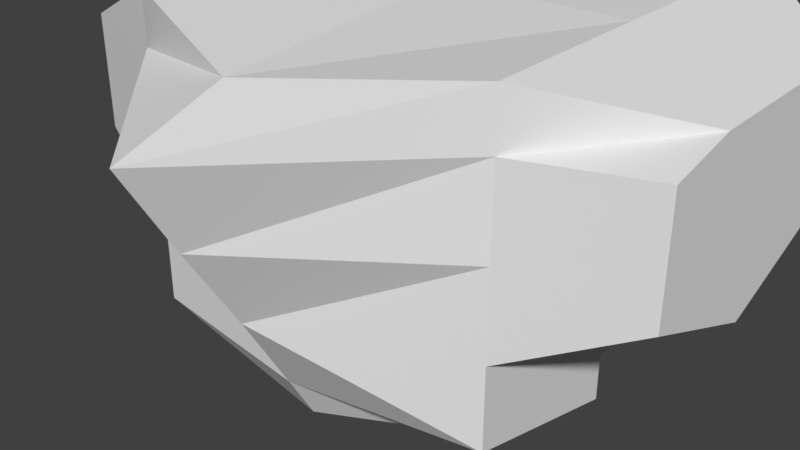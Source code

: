 # Source: fragilefox_body.blend  (saved by Blender 2.79.0; exported with 4.5.12 LTS)
import bpy
from mathutils import Matrix  # noqa: F401  (used for matrix-valued properties, if any)

bpy.ops.wm.read_factory_settings(use_empty=True)
scene = bpy.context.scene
scene.name = 'Scene'

# ---- collections
col_collection_1 = bpy.data.collections.new('Collection 1'); scene.collection.children.link(col_collection_1)

# ---- materials (node trees are filled in below, after node groups)
mat_material_001 = bpy.data.materials.new('Material.001')
mat_material_001.alpha_threshold = 0.0
mat_material_001.use_transparent_shadow = False
mat_material_001.diffuse_color = (0.07917, 0.3549, 0.8, 1.0)
mat_material_001.roughness = 0.5
mat_material_003 = bpy.data.materials.new('Material.003')
mat_material_003.alpha_threshold = 0.0
mat_material_003.use_transparent_shadow = False
mat_material_003.roughness = 0.5
mat_material_002 = bpy.data.materials.new('Material.002')
mat_material_002.alpha_threshold = 0.0
mat_material_002.use_transparent_shadow = False
mat_material_002.roughness = 0.5
mat_material_002.line_color = (0.0, 0.0, 0.0, 1.0)

# ---- node groups
ng_auto_smooth = bpy.data.node_groups.new('Auto Smooth', 'GeometryNodeTree')
_s = ng_auto_smooth.interface.new_socket(name='Geometry', in_out='OUTPUT', socket_type='NodeSocketGeometry')
_s = ng_auto_smooth.interface.new_socket(name='Geometry', in_out='INPUT', socket_type='NodeSocketGeometry')
_s = ng_auto_smooth.interface.new_socket(name='Angle', in_out='INPUT', socket_type='NodeSocketFloat')
_s.subtype = 'ANGLE'
_s.min_value = 0.0
_s.max_value = 3.142
ng_auto_smooth.is_modifier = True
_N = ng_auto_smooth.nodes; _L = ng_auto_smooth.links
n0 = _N.new('NodeGroupOutput'); n0.name = 'Group Output'; n0.location = (480, -100)
n1 = _N.new('NodeGroupInput'); n1.name = 'Group Input'; n1.location = (-420, -300)
n2 = _N.new('NodeGroupInput'); n2.name = 'Group Input.001'; n2.location = (-60, -100)
n3 = _N.new('GeometryNodeSetShadeSmooth'); n3.name = 'Set Shade Smooth'; n3.location = (120, -100)
n3.domain = 'EDGE'
n4 = _N.new('GeometryNodeSetShadeSmooth'); n4.name = 'Set Shade Smooth.001'; n4.location = (300, -100)
n5 = _N.new('GeometryNodeInputMeshEdgeAngle'); n5.name = 'Edge Angle'; n5.location = (-420, -220)
n6 = _N.new('GeometryNodeInputEdgeSmooth'); n6.name = 'Is Edge Smooth'; n6.location = (-60, -160)
n7 = _N.new('GeometryNodeInputShadeSmooth'); n7.name = 'Is Face Smooth'; n7.location = (-240, -340)
n8 = _N.new('FunctionNodeBooleanMath'); n8.name = 'Boolean Math'; n8.location = (-60, -220)
n9 = _N.new('FunctionNodeCompare'); n9.name = 'Compare'; n9.location = (-240, -180)
n9.operation = 'LESS_EQUAL'
_L.new(n5.outputs[0], n9.inputs[0])
_L.new(n4.outputs[0], n0.inputs[0])
_L.new(n1.outputs[1], n9.inputs[1])
_L.new(n9.outputs[0], n8.inputs[0])
_L.new(n7.outputs[0], n8.inputs[1])
_L.new(n2.outputs[0], n3.inputs[0])
_L.new(n6.outputs[0], n3.inputs[1])
_L.new(n3.outputs[0], n4.inputs[0])
_L.new(n8.outputs[0], n3.inputs[2])
n0.is_active_output = True

# ---- material node trees

# ---- world
world_world = bpy.data.worlds.new('World'); scene.world = world_world
world_world.color = (0.05088, 0.05088, 0.05088)
world_world.use_sun_shadow = False
world_world.sun_shadow_jitter_overblur = 0.0
world_world.cycles.sampling_method = 'MANUAL'

# ---- meshes
me_cube = bpy.data.meshes.new('Cube')
me_cube.from_pydata([(-1.0, -1.0, -1.0), (-1.0, -1.0, 1.0), (-1.0, 1.0, -1.0), (-1.0, 1.0, 1.0), (1.0, -1.0, -1.0), (1.0, -1.0, 1.0), (1.0, 1.0, -1.0), (1.0, 1.0, 1.0), (-1.0, -1.0, 1.182), (-1.0, 1.0, 1.182), (1.0, 1.0, 1.182), (1.0, -1.0, 1.182), (-1.0, 1.0, -1.187), (-1.0, -1.0, -1.187), (1.0, 1.0, -1.187), (1.0, -1.0, -1.187), (1.0, 2.388, -1.024), (-1.0, 2.388, -1.024), (-1.0, 2.388, 1.024), (1.0, 2.388, 1.024), (-1.0, 2.388, 1.21), (1.0, 2.388, 1.21), (1.0, 2.388, -1.215), (-1.0, 2.388, -1.215)], [], [(0, 1, 3, 2), (2, 3, 7, 6), (6, 7, 5, 4), (4, 5, 1, 0), (2, 6, 16, 17), (3, 1, 8, 9), (10, 9, 8, 11), (1, 5, 11, 8), (3, 9, 20, 18), (5, 7, 10, 11), (12, 14, 15, 13), (0, 2, 12, 13), (6, 4, 15, 14), (4, 0, 13, 15), (17, 16, 22, 23), (19, 18, 20, 21), (6, 14, 22, 16), (9, 10, 21, 20), (7, 3, 18, 19), (12, 2, 17, 23), (14, 12, 23, 22), (10, 7, 19, 21)])
me_cube.use_remesh_preserve_volume = False
me_cube.use_remesh_preserve_attributes = False
me_cube.use_mirror_vertex_groups = False
me_cube.update()
me_cube_006 = bpy.data.meshes.new('Cube.006')
me_cube_006.from_pydata([(-1.0, -1.383, -1.0), (-2.445, -1.836, 2.615), (-1.0, 0.6167, -1.0), (-2.445, 1.069, 2.615), (1.0, -1.383, -1.0), (2.46, -1.836, 2.615), (1.0, 0.6167, -1.0), (2.46, 1.069, 2.615), (-1.0, -0.3833, -1.0), (-2.445, -1.836, 0.3211), (-2.445, -0.3833, 2.615), (-2.445, 1.069, 0.3211), (0.0, 0.6167, -1.0), (2.623e-09, 1.069, 2.336), (2.46, 1.069, 0.3211), (1.0, -0.3833, -1.0), (2.46, -0.3833, 2.615), (2.46, -1.836, 0.3211), (0.0, -1.383, -1.0), (-8.66e-08, -2.071, 2.336), (2.623e-09, -0.3833, 2.336), (0.0, -0.3833, -1.0), (2.623e-09, -1.48, 0.3211), (2.46, -0.3833, 0.3211), (2.623e-09, 1.069, 0.3211), (-2.445, -0.3833, 0.3211), (-1.0, -0.8833, -1.0), (-2.445, -1.836, 1.328), (-2.445, 0.343, 2.615), (-1.574, 1.069, -0.5), (-0.5, 0.6167, -1.0), (1.576, 1.069, 2.615), (1.574, 1.069, -0.5), (1.0, 0.1167, -1.0), (2.46, -1.11, 2.615), (1.574, -1.595, -0.5), (0.5, -1.383, -1.0), (-1.576, -1.836, 2.615), (-1.0, 0.1167, -1.0), (-1.574, -1.595, -0.5), (-2.445, -1.11, 2.615), (-2.445, 1.356, 1.328), (0.5, 0.6167, -1.0), (-1.576, 1.069, 2.615), (2.46, 1.425, 1.328), (1.0, -0.8833, -1.0), (2.46, 0.343, 2.615), (2.46, -1.836, 1.328), (-0.5, -1.383, -1.0), (1.576, -1.836, 2.615), (2.623e-09, -1.11, 2.336), (2.623e-09, 0.343, 2.336), (1.576, -0.3833, 2.615), (-1.576, -0.3833, 2.615), (0.0, -0.8833, -1.0), (0.0, 0.1167, -1.0), (-0.5, -0.3833, -1.0), (0.5, -0.3833, -1.0), (-1.576, -1.836, 0.3211), (1.576, -1.836, 0.3211), (0.0, -1.595, -0.5), (-8.66e-08, -2.071, 1.328), (2.46, -1.11, 0.3211), (2.46, 0.343, 0.3211), (1.574, -0.3833, -0.5), (1.576, 1.069, 0.3211), (-1.576, 1.069, 0.3211), (0.0, 1.069, -0.5), (-2.445, 0.343, 0.3211), (-2.445, -1.11, 0.3211), (-1.574, -0.3833, -0.5), (3.066, 0.343, 2.615), (3.066, -1.39, 2.615), (-1.574, -1.11, -0.5), (-1.574, 0.343, -0.5), (-0.787, 1.069, -0.5), (0.787, 1.069, -0.5), (1.574, 0.343, -0.5), (1.574, -1.11, -0.5), (1.576, -1.836, 1.328), (0.787, -1.595, -0.5), (-0.787, -1.595, -0.5), (0.5, 0.1167, -1.0), (-0.5, 0.1167, -1.0), (-0.5, -0.8833, -1.0), (-1.576, 0.343, 2.615), (1.576, 0.343, 2.615), (1.576, -1.11, 2.615), (-1.576, -1.11, 2.615), (0.5, -0.8833, -1.0), (-1.576, -1.836, 1.328), (3.066, -1.11, 2.615), (2.364, 1.069, 2.615), (-2.445, 1.284, 0.8247), (-0.7879, 1.069, 2.336), (2.46, 1.354, 0.8247), (2.364, 1.148, 0.3211), (-0.7879, 1.069, 0.3211), (0.7879, 1.069, 2.336), (-2.445, 1.248, 1.832), (-2.364, 1.162, 2.615), (2.46, 1.37, 1.832), (0.7879, 1.069, 0.3211), (-2.364, 1.069, 0.3211), (-2.364, 1.463, 1.328), (2.364, 1.452, 1.328), (2.364, 1.389, 0.8247), (-2.364, 1.353, 1.832), (-2.364, 1.341, 0.8247), (2.364, 1.408, 1.832), (-0.7879, 1.84, 2.336), (2.623e-09, 1.976, 2.336), (-0.7879, 1.84, 0.3211), (2.623e-09, 1.976, 0.3211), (2.623e-09, 2.293, 0.8247), (0.7879, 1.84, 2.336), (1.576, 1.783, 2.336), (-2.364, 1.242, 2.336), (-1.576, 1.783, 2.336), (0.7879, 1.84, 0.3211), (1.576, 1.783, 0.3211), (-2.364, 1.242, 0.3211), (-1.576, 1.783, 0.3211), (2.623e-09, 2.293, 1.832), (2.623e-09, 2.293, 1.328), (-0.7879, 2.293, 1.328), (-2.364, 1.53, 1.328), (-1.576, 1.763, 1.328), (-1.576, 1.84, 0.8247), (-1.576, 1.84, 1.832), (0.7879, 2.293, 1.328), (1.576, 1.955, 1.328), (1.576, 1.84, 0.8247), (1.576, 1.84, 1.832), (2.364, 1.242, 2.336), (2.364, 1.242, 0.3211), (2.364, 1.53, 1.328), (0.7879, 2.229, 1.832), (0.7879, 2.229, 0.8247), (2.364, 1.473, 0.8247), (-2.364, 1.473, 1.832), (-2.364, 1.473, 0.8247), (-0.7879, 2.229, 0.8247), (-0.7879, 2.229, 1.832), (2.364, 1.473, 1.832), (-0.25, -1.383, -1.0), (-0.7879, -0.3833, 2.336), (-0.25, 0.6167, -1.0), (-0.7879, -2.071, 2.336), (-0.25, -0.3833, -1.0), (-0.7879, -1.48, 0.3211), (-0.3935, 1.069, -0.5), (-0.3935, -1.595, -0.5), (-0.25, 0.1167, -1.0), (-0.25, -0.8833, -1.0), (-0.7879, 0.343, 2.336), (-0.7879, -1.11, 2.336), (-0.7879, -2.071, 1.328), (0.25, 0.6167, -1.0), (0.7879, -2.071, 2.336), (0.25, -0.3833, -1.0), (0.7879, -1.48, 0.3211), (0.25, -1.383, -1.0), (0.7879, -0.3833, 2.336), (0.3935, 1.069, -0.5), (0.7879, -2.071, 1.328), (0.3935, -1.595, -0.5), (0.25, 0.1167, -1.0), (0.7879, 0.343, 2.336), (0.7879, -1.11, 2.336), (0.25, -0.8833, -1.0), (2.46, -1.836, 0.4485), (2.623e-09, -1.48, 0.4485), (2.46, -0.3833, 0.4485), (-2.445, -0.3833, 0.4485), (-2.445, -1.836, 0.4485), (-2.445, -1.11, 0.4485), (2.46, 0.343, 0.4485), (1.576, -1.836, 0.4485), (-1.576, -1.836, 0.4485), (2.46, -1.11, 0.4485), (-2.445, 0.343, 0.4485), (-0.7879, -1.48, 0.4485), (0.7879, -1.48, 0.4485), (-2.445, 1.069, 0.4609), (-2.364, 1.233, 0.5024), (2.46, 1.179, 0.4505), (-2.01, -1.715, -0.08945), (2.46, -1.473, 0.3211), (2.46, -0.02016, 0.3211), (-2.445, 0.7061, 0.3211), (-2.445, -0.7464, 0.3211), (-2.01, 1.069, -0.08945), (2.017, 1.069, -0.08945), (2.017, -1.715, -0.08945), (2.46, -0.7464, 0.3211), (2.46, 0.7061, 0.3211), (2.017, -0.3833, -0.08945), (-2.445, -0.02016, 0.3211), (-2.445, -1.473, 0.3211), (-2.01, -0.3833, -0.08945), (-1.574, -0.7464, -0.5), (-1.574, -1.352, -0.5), (-2.01, -1.11, -0.08945), (-1.574, 0.7061, -0.5), (-1.574, -0.02016, -0.5), (-2.01, 0.343, -0.08945), (1.574, -0.02016, -0.5), (1.574, 0.7061, -0.5), (2.017, 0.343, -0.08945), (1.574, -1.352, -0.5), (1.574, -0.7464, -0.5), (2.017, -1.11, -0.08945), (2.017, -0.7464, -0.08945), (2.017, 0.7061, -0.08945), (-2.01, -0.02016, -0.08945), (-2.01, -1.412, -0.08945), (-2.01, -0.7464, -0.08945), (-2.01, 0.7061, -0.08945), (2.017, -0.02016, -0.08945), (2.017, -1.412, -0.08945), (-2.781, -1.715, -0.08945), (-2.818, -1.836, 0.3211), (2.816, -1.473, 0.3211), (2.816, -1.836, 0.3211), (2.816, -0.02016, 0.3211), (2.816, -0.3833, 0.3211), (2.774, -1.715, -0.08945), (2.647, -1.595, -0.5), (2.816, -0.7464, 0.3211), (2.816, -1.11, 0.3211), (2.816, 0.7061, 0.3211), (2.816, 0.343, 0.3211), (2.774, -0.3833, -0.08945), (2.647, -0.3833, -0.5), (-2.781, -0.3833, -0.08945), (-2.652, -0.3833, -0.5), (-2.781, -1.11, -0.08945), (-2.652, -1.11, -0.5), (-2.781, 0.343, -0.08945), (-2.652, 0.343, -0.5), (2.647, -0.02016, -0.5), (2.647, 0.7061, -0.5), (2.647, 0.343, -0.5), (2.774, 0.343, -0.08945), (2.647, -1.352, -0.5), (2.647, -0.7464, -0.5), (2.647, -1.11, -0.5), (2.774, -1.11, -0.08945), (-2.652, -1.595, -0.5), (-2.818, 0.343, 0.3211), (-2.818, 0.7061, 0.3211), (-2.818, -1.11, 0.3211), (-2.818, -0.7464, 0.3211), (-2.818, -0.3833, 0.3211), (-2.818, -0.02016, 0.3211), (-2.818, -1.473, 0.3211), (-2.652, -0.7464, -0.5), (-2.652, -1.352, -0.5), (-2.652, 0.7061, -0.5), (-2.652, -0.02016, -0.5), (2.774, -0.7464, -0.08945), (2.774, 0.7061, -0.08945), (-2.781, -0.02016, -0.08945), (-2.781, -1.412, -0.08945), (-2.781, -0.7464, -0.08945), (-2.781, 0.7061, -0.08945), (2.774, -0.02016, -0.08945), (2.774, -1.412, -0.08945), (-3.209, -1.836, 1.328), (-3.209, -1.39, 2.615), (-3.209, 0.343, 2.615), (-3.209, 0.6627, 2.615), (-3.209, -1.11, 2.615), (-3.209, -0.3833, 2.615), (-3.209, -1.423, 0.4485), (-3.209, 1.069, 1.832), (-3.209, 1.069, 1.328), (-3.209, -0.3833, 1.328), (-3.209, -1.11, 1.328), (-3.209, 0.343, 1.328), (-3.209, 1.069, 0.8247), (-3.209, -0.3833, 0.4485), (-3.209, -1.11, 0.4485), (-3.209, 0.343, 0.4485), (-3.209, 0.6599, 0.4609), (3.066, -0.3833, 2.615), (3.066, 1.069, 1.832), (3.066, 1.069, 1.328), (3.066, 0.6627, 2.615), (3.066, -1.836, 1.328), (3.066, -0.3833, 1.328), (3.066, 0.343, 1.328), (3.066, -1.11, 1.328), (3.066, 1.069, 0.8247), (3.066, -1.423, 0.4485), (3.066, -0.3833, 0.4485), (3.066, 0.343, 0.4485), (3.066, -1.11, 0.4485), (3.066, 0.6599, 0.4505)], [], [(99, 41, 277, 276), (109, 92, 7, 101), (173, 177, 297, 296), (90, 37, 1, 27), (89, 45, 4, 36), (88, 40, 1, 37), (169, 50, 19, 159), (168, 51, 20, 163), (85, 28, 10, 53), (154, 54, 18, 145), (153, 55, 21, 149), (82, 33, 15, 57), (81, 58, 9, 187, 39), (166, 161, 22, 60), (165, 159, 19, 61), (205, 70, 236, 260), (188, 17, 224, 223), (186, 95, 294, 299), (76, 65, 96, 14, 193, 32), (75, 66, 97, 24, 67, 151), (218, 190, 11, 192), (217, 191, 25, 200), (28, 3, 272, 271), (1, 40, 273, 270), (184, 181, 284, 285), (27, 1, 270, 269), (26, 73, 201, 70, 8), (0, 39, 202, 73, 26), (216, 199, 69, 203), (38, 74, 204, 29, 2), (8, 70, 205, 74, 38), (215, 198, 68, 206), (147, 151, 67, 12), (2, 29, 75, 30), (29, 192, 11, 103, 66, 75), (42, 76, 32, 6), (158, 164, 76, 42), (67, 24, 102, 65, 76, 164), (5, 47, 290, 72), (14, 186, 177, 63, 196), (95, 44, 288, 294), (33, 77, 207, 64, 15), (6, 32, 208, 77, 33), (69, 191, 253, 252), (45, 78, 210, 35, 4), (15, 64, 211, 78, 45), (217, 201, 257, 265), (183, 165, 61, 172), (171, 47, 79, 178), (47, 5, 49, 79), (162, 166, 60, 18), (4, 35, 80, 36), (35, 194, 17, 59, 80), (48, 81, 39, 0), (145, 152, 81, 48), (152, 150, 58, 81), (167, 82, 57, 160), (158, 42, 82, 167), (42, 6, 33, 82), (38, 83, 56, 8), (2, 30, 83, 38), (147, 12, 55, 153), (26, 84, 48, 0), (8, 56, 84, 26), (149, 21, 54, 154), (155, 85, 53, 146), (13, 94, 43, 85, 155, 51), (43, 100, 3, 28, 85), (46, 86, 52, 16), (7, 92, 31, 86, 46), (31, 98, 13, 51, 168, 86), (34, 87, 49, 5), (16, 52, 87, 34), (163, 20, 50, 169), (156, 88, 37, 148), (146, 53, 88, 156), (53, 10, 40, 88), (170, 89, 36, 162), (160, 57, 89, 170), (57, 15, 45, 89), (179, 90, 27, 175), (182, 157, 90, 179), (157, 148, 37, 90), (34, 5, 72, 91), (7, 46, 71, 289), (101, 7, 289, 287), (106, 105, 44, 95), (94, 13, 111, 110), (106, 96, 135, 139), (68, 181, 184, 11, 190), (40, 10, 274, 273), (41, 93, 281, 277), (43, 94, 110, 118), (98, 31, 116, 115), (92, 109, 144, 134), (66, 103, 121, 122), (109, 105, 136, 144), (31, 92, 134, 116), (96, 106, 95, 186, 14), (107, 100, 117, 140), (13, 98, 115, 111), (65, 102, 119, 120), (41, 99, 107, 104), (99, 3, 100, 107), (104, 107, 140, 126), (11, 184, 185, 103), (93, 41, 104, 108), (100, 43, 118, 117), (97, 66, 122, 112), (24, 97, 112, 113), (96, 65, 120, 135), (108, 104, 126, 141), (102, 24, 113, 119), (105, 109, 101, 44), (105, 106, 139, 136), (103, 185, 108, 141, 121), (143, 110, 111, 123), (142, 125, 124, 114), (141, 126, 127, 128), (140, 117, 118, 129), (138, 130, 131, 132), (137, 115, 116, 133), (130, 137, 133, 131), (124, 123, 137, 130), (123, 111, 115, 137), (119, 138, 132, 120), (113, 114, 138, 119), (114, 124, 130, 138), (120, 132, 139, 135), (132, 131, 136, 139), (126, 140, 129, 127), (121, 141, 128, 122), (112, 142, 114, 113), (122, 128, 142, 112), (128, 127, 125, 142), (125, 143, 123, 124), (127, 129, 143, 125), (129, 118, 110, 143), (131, 133, 144, 136), (133, 116, 134, 144), (61, 19, 148, 157), (172, 61, 157, 182), (20, 146, 156, 50), (50, 156, 148, 19), (51, 155, 146, 20), (56, 149, 154, 84), (30, 147, 153, 83), (60, 22, 150, 152), (18, 60, 152, 145), (30, 75, 151, 147), (83, 153, 149, 56), (84, 154, 145, 48), (21, 160, 170, 54), (54, 170, 162, 18), (52, 163, 169, 87), (12, 158, 167, 55), (55, 167, 160, 21), (36, 80, 166, 162), (178, 79, 165, 183), (12, 67, 164, 158), (79, 49, 159, 165), (80, 59, 161, 166), (86, 168, 163, 52), (87, 169, 159, 49), (59, 178, 183, 161), (22, 172, 182, 150), (25, 174, 181, 68, 198), (23, 173, 180, 62, 195), (62, 180, 171, 17, 188), (150, 182, 179, 58), (58, 179, 175, 9), (17, 171, 178, 59), (161, 183, 172, 22), (63, 177, 173, 23, 189), (9, 175, 176, 69, 199), (69, 176, 174, 25, 191), (204, 74, 240, 259), (185, 184, 93, 108), (93, 184, 285, 281), (44, 101, 287, 288), (64, 197, 213, 211), (197, 23, 195, 213), (220, 188, 223, 268), (32, 193, 214, 208), (193, 14, 196, 214), (205, 215, 206, 74), (68, 190, 251, 250), (203, 69, 252, 237), (202, 216, 203, 73), (210, 220, 268, 245), (213, 195, 229, 261), (201, 217, 200, 70), (73, 203, 237, 238), (202, 39, 249, 258), (204, 218, 192, 29), (211, 213, 261, 246), (199, 216, 264, 256), (201, 73, 238, 257), (77, 209, 219, 207), (209, 63, 189, 219), (39, 187, 221, 249), (78, 212, 220, 210), (212, 62, 188, 220), (268, 223, 224, 227), (267, 225, 226, 233), (262, 231, 232, 244), (261, 229, 230, 248), (246, 261, 248, 247), (242, 262, 244, 243), (236, 235, 263, 260), (235, 254, 255, 263), (249, 221, 264, 258), (221, 222, 256, 264), (238, 237, 265, 257), (237, 252, 253, 265), (240, 239, 266, 259), (239, 250, 251, 266), (241, 267, 233, 234), (245, 268, 227, 228), (191, 217, 265, 253), (189, 23, 226, 225), (208, 214, 262, 242), (206, 68, 250, 239), (64, 207, 241, 234), (74, 206, 239, 240), (214, 196, 231, 262), (70, 200, 235, 236), (77, 208, 242, 243), (17, 194, 227, 224), (218, 204, 259, 266), (187, 9, 222, 221), (63, 209, 244, 232), (209, 77, 243, 244), (190, 218, 266, 251), (215, 205, 260, 263), (35, 210, 245, 228), (23, 197, 233, 226), (198, 215, 263, 255), (78, 211, 246, 247), (194, 35, 228, 227), (195, 62, 230, 229), (25, 198, 255, 254), (62, 212, 248, 230), (207, 219, 267, 241), (196, 63, 232, 231), (9, 199, 256, 222), (212, 78, 247, 248), (219, 189, 225, 267), (197, 64, 234, 233), (200, 25, 254, 235), (216, 202, 258, 264), (280, 271, 272, 276, 277), (279, 273, 274, 278), (283, 279, 278, 282), (275, 269, 279, 283), (269, 270, 273, 279), (282, 278, 280, 284), (278, 274, 271, 280), (285, 284, 280, 277, 281), (181, 174, 282, 284), (175, 27, 269, 275), (176, 175, 275, 283), (10, 28, 271, 274), (174, 176, 283, 282), (3, 99, 276, 272), (293, 91, 72, 290), (292, 71, 286, 291), (297, 292, 291, 296), (288, 287, 289, 71, 292), (298, 293, 290, 295), (296, 291, 293, 298), (291, 286, 91, 293), (297, 299, 294, 288, 292), (47, 171, 295, 290), (16, 34, 91, 286), (177, 186, 299, 297), (180, 173, 296, 298), (171, 180, 298, 295), (46, 16, 286, 71)])
me_cube_006.polygons.foreach_set('use_smooth', [True] * 279)
me_cube_006.polygons.foreach_set('material_index', [0, 0, 0, 0, 0, 0, 0, 0, 0, 0, 0, 0, 0, 0, 0, 1, 0, 0, 0, 0, 0, 0, 0, 0, 0, 0, 0, 0, 0, 0, 0, 0, 0, 0, 0, 0, 0, 0, 0, 0, 0, 0, 0, 0, 0, 0, 1, 0, 0, 0, 0, 0, 0, 0, 0, 0, 0, 0, 0, 0, 0, 0, 0, 0, 0, 0, 0, 0, 0, 0, 0, 0, 0, 0, 0, 0, 0, 0, 0, 0, 0, 0, 0, 0, 0, 0, 0, 1, 0, 0, 0, 0, 1, 1, 0, 0, 0, 1, 0, 0, 1, 0, 0, 0, 0, 0, 0, 1, 0, 0, 0, 0, 0, 0, 0, 0, 1, 1, 1, 1, 1, 1, 1, 1, 1, 1, 1, 1, 1, 1, 1, 1, 1, 1, 1, 1, 1, 1, 1, 1, 0, 0, 0, 0, 0, 0, 0, 0, 0, 0, 0, 0, 0, 0, 0, 0, 0, 0, 0, 0, 0, 0, 0, 0, 0, 0, 0, 0, 0, 0, 0, 0, 0, 0, 0, 0, 1, 0, 0, 0, 0, 0, 1, 0, 0, 0, 0, 1, 0, 1, 1, 0, 1, 1, 0, 1, 1, 1, 0, 0, 1, 0, 0, 1, 1, 1, 1, 1, 1, 1, 1, 1, 1, 1, 1, 1, 1, 1, 1, 1, 0, 1, 1, 0, 1, 1, 1, 0, 1, 1, 1, 1, 1, 1, 1, 0, 1, 1, 0, 1, 0, 0, 1, 1, 0, 0, 1, 1, 1, 1, 1, 0, 0, 0, 0, 0, 0, 0, 0, 0, 0, 0, 0, 0, 0, 0, 0, 0, 0, 0, 0, 0, 0, 0, 0, 0, 0, 0, 0])
_uv = me_cube_006.uv_layers.new(name='UVMap')
_uv.uv.foreach_set('vector', [0.7963, 0.6491, 0.7963, 0.691, 0.8598, 0.691, 0.8598, 0.6491, 0.9881, 0.06597, 0.9881, 0.0008214, 0.9801, 0.0008214, 0.9801, 0.06597, 0.5483, 0.7826, 0.5483, 0.843, 0.5987, 0.843, 0.5987, 0.7826, 0.6588, 0.691, 0.6588, 0.5839, 0.7311, 0.5839, 0.7311, 0.691, 0.1633, 0.419, 0.1633, 0.4606, 0.2049, 0.4606, 0.2049, 0.419, 0.7127, 0.3823, 0.7127, 0.3099, 0.7732, 0.3099, 0.7732, 0.3823, 0.1478, 0.7583, 0.2133, 0.7583, 0.2133, 0.7891, 0.1478, 0.7891, 0.5238, 0.0008214, 0.5894, 0.0008214, 0.5894, 0.06126, 0.5238, 0.06126, 0.06126, 0.5981, 0.06126, 0.5258, 0.1217, 0.5258, 0.1217, 0.5981, 0.1633, 0.3566, 0.1633, 0.3774, 0.2049, 0.3774, 0.2049, 0.3566, 0.08009, 0.3566, 0.08009, 0.3774, 0.1217, 0.3774, 0.1217, 0.3566, 0.08009, 0.419, 0.08009, 0.4606, 0.1217, 0.4606, 0.1217, 0.419, 0.1091, 0.2017, 0.2035, 0.1928, 0.2582, 0.2401, 0.2085, 0.2423, 0.1587, 0.2445, 0.03472, 0.1375, 0.05451, 0.06429, 0.1042, 0.1071, 0.05951, 0.1589, 0.0008214, 0.7068, 0.0008214, 0.623, 0.0664, 0.623, 0.0664, 0.7068, 0.2391, 0.9255, 0.2391, 0.9557, 0.3288, 0.9557, 0.3288, 0.9255, 0.4004, 0.9534, 0.4004, 0.9836, 0.3707, 0.9836, 0.3707, 0.9534, 0.5086, 0.2115, 0.5086, 0.1803, 0.4582, 0.1803, 0.4582, 0.2115, 0.4703, 0.443, 0.402, 0.5087, 0.402, 0.5743, 0.402, 0.5823, 0.4362, 0.5454, 0.4703, 0.5085, 0.4703, 0.312, 0.402, 0.2464, 0.402, 0.312, 0.402, 0.3775, 0.4703, 0.3775, 0.4703, 0.3448, 0.4382, 0.9836, 0.4745, 0.9836, 0.4745, 0.9534, 0.4382, 0.9534, 0.184, 0.9876, 0.2202, 0.9876, 0.2202, 0.9573, 0.184, 0.9573, 0.06126, 0.5258, 0.0008214, 0.5258, 0.03465, 0.4623, 0.06126, 0.4623, 0.7732, 0.3099, 0.7127, 0.3099, 0.7127, 0.2464, 0.7361, 0.2464, 0.0008214, 0.9223, 0.0008214, 0.9828, 0.06437, 0.9828, 0.06437, 0.9564, 0.7311, 0.691, 0.7311, 0.5839, 0.7947, 0.5839, 0.7947, 0.691, 0.1633, 0.2942, 0.1821, 0.2464, 0.1519, 0.2464, 0.1217, 0.2464, 0.1217, 0.2942, 0.9671, 0.9362, 0.9671, 0.8853, 0.9481, 0.8923, 0.9292, 0.8993, 0.928, 0.9506, 0.3322, 0.9825, 0.3685, 0.9876, 0.3685, 0.9573, 0.3322, 0.9573, 0.08009, 0.2942, 0.06126, 0.2464, 0.03104, 0.2464, 0.0008214, 0.2464, 0.03848, 0.2942, 0.1217, 0.2942, 0.1217, 0.2464, 0.09148, 0.2464, 0.06126, 0.2464, 0.08009, 0.2942, 0.2581, 0.9876, 0.2944, 0.9876, 0.2944, 0.9573, 0.2581, 0.9573, 0.5119, 0.3567, 0.4703, 0.3448, 0.4703, 0.3775, 0.5119, 0.3775, 0.5119, 0.2943, 0.4703, 0.2465, 0.4703, 0.312, 0.5119, 0.3359, 0.3957, 0.7396, 0.3957, 0.6898, 0.3957, 0.64, 0.3911, 0.6449, 0.3461, 0.6926, 0.3508, 0.7873, 0.5119, 0.4191, 0.4703, 0.443, 0.4703, 0.5085, 0.5119, 0.4608, 0.5119, 0.3983, 0.4703, 0.4103, 0.4703, 0.443, 0.5119, 0.4191, 0.4703, 0.3775, 0.402, 0.3775, 0.402, 0.4431, 0.402, 0.5087, 0.4703, 0.443, 0.4703, 0.4103, 0.2066, 0.58, 0.3136, 0.58, 0.3136, 0.6304, 0.2066, 0.6304, 0.3885, 0.45, 0.3993, 0.4408, 0.3993, 0.5104, 0.3887, 0.5104, 0.3886, 0.4802, 0.5086, 0.1803, 0.5086, 0.1384, 0.4582, 0.1384, 0.4582, 0.1803, 0.5136, 0.3888, 0.5614, 0.4076, 0.5614, 0.3774, 0.5614, 0.3472, 0.5136, 0.3472, 0.5136, 0.4304, 0.5614, 0.4681, 0.5614, 0.4379, 0.5614, 0.4076, 0.5136, 0.3888, 0.7748, 0.4678, 0.7748, 0.4376, 0.8058, 0.4376, 0.8058, 0.4678, 0.5136, 0.3056, 0.5614, 0.2868, 0.5614, 0.2666, 0.5614, 0.2464, 0.5136, 0.264, 0.5136, 0.3472, 0.5614, 0.3472, 0.5614, 0.317, 0.5614, 0.2868, 0.5136, 0.3056, 0.03499, 0.8845, 0.06916, 0.9207, 0.06916, 0.831, 0.03499, 0.8202, 0.06143, 0.05627, 0.1093, 0.0008214, 0.1589, 0.04366, 0.1111, 0.0991, 0.3271, 0.276, 0.4004, 0.276, 0.4004, 0.3496, 0.3271, 0.3496, 0.3136, 0.58, 0.2066, 0.58, 0.2066, 0.5064, 0.3136, 0.5064, 0.01657, 0.1768, 0.03472, 0.1375, 0.05951, 0.1589, 0.03233, 0.1904, 0.2066, 0.3975, 0.2482, 0.3498, 0.2482, 0.4153, 0.2066, 0.4391, 0.2482, 0.3498, 0.2824, 0.3129, 0.3165, 0.276, 0.3165, 0.3496, 0.2482, 0.4153, 0.06383, 0.2176, 0.1091, 0.2017, 0.1587, 0.2445, 0.09534, 0.2447, 0.04808, 0.204, 0.08431, 0.1803, 0.1091, 0.2017, 0.06383, 0.2176, 0.08431, 0.1803, 0.1538, 0.15, 0.2035, 0.1928, 0.1091, 0.2017, 0.08009, 0.3982, 0.08009, 0.419, 0.1217, 0.419, 0.1217, 0.3982, 0.03848, 0.3982, 0.03848, 0.419, 0.08009, 0.419, 0.08009, 0.3982, 0.03848, 0.419, 0.03848, 0.4606, 0.08009, 0.4606, 0.08009, 0.419, 0.08009, 0.2942, 0.08009, 0.3358, 0.1217, 0.3358, 0.1217, 0.2942, 0.03848, 0.2942, 0.03848, 0.3358, 0.08009, 0.3358, 0.08009, 0.2942, 0.03848, 0.3566, 0.03848, 0.3774, 0.08009, 0.3774, 0.08009, 0.3566, 0.1633, 0.2942, 0.1633, 0.3358, 0.2049, 0.3358, 0.2049, 0.2942, 0.1217, 0.2942, 0.1217, 0.3358, 0.1633, 0.3358, 0.1633, 0.2942, 0.1217, 0.3566, 0.1217, 0.3774, 0.1633, 0.3774, 0.1633, 0.3566, 0.655, 0.0008214, 0.7205, 0.0008214, 0.7205, 0.06126, 0.655, 0.06126, 0.391, 0.07631, 0.4566, 0.07631, 0.5222, 0.07631, 0.5222, 0.1368, 0.4566, 0.1368, 0.391, 0.1368, 0.2721, 0.6962, 0.3377, 0.6884, 0.3445, 0.6962, 0.3445, 0.7566, 0.2721, 0.7566, 0.5742, 0.1233, 0.6478, 0.1233, 0.6478, 0.1838, 0.5742, 0.1838, 0.4524, 0.6433, 0.4604, 0.6433, 0.526, 0.6433, 0.526, 0.7038, 0.4524, 0.7038, 0.526, 0.6433, 0.5916, 0.6433, 0.6571, 0.6433, 0.6571, 0.7038, 0.5916, 0.7038, 0.526, 0.7038, 0.7748, 0.3856, 0.7748, 0.312, 0.8353, 0.312, 0.8353, 0.3856, 0.5742, 0.1838, 0.6478, 0.1838, 0.6478, 0.2442, 0.5742, 0.2442, 0.5238, 0.06126, 0.5894, 0.06126, 0.5894, 0.1217, 0.5238, 0.1217, 0.2789, 0.7583, 0.3445, 0.7583, 0.3445, 0.8187, 0.2789, 0.7891, 0.655, 0.06126, 0.7205, 0.06126, 0.7205, 0.1217, 0.655, 0.1217, 0.1217, 0.5981, 0.1217, 0.5258, 0.1821, 0.5258, 0.1821, 0.5981, 0.1633, 0.3982, 0.1633, 0.419, 0.2049, 0.419, 0.2049, 0.3982, 0.1217, 0.3982, 0.1217, 0.419, 0.1633, 0.419, 0.1633, 0.3982, 0.1217, 0.419, 0.1217, 0.4606, 0.1633, 0.4606, 0.1633, 0.419, 0.7222, 0.07405, 0.7222, 0.0008214, 0.7945, 0.0008214, 0.7945, 0.07405, 0.1607, 0.1419, 0.2086, 0.0865, 0.2582, 0.1293, 0.2104, 0.1848, 0.132, 0.7068, 0.132, 0.623, 0.1975, 0.5998, 0.1975, 0.7068, 0.7748, 0.3856, 0.8353, 0.3856, 0.7982, 0.436, 0.7748, 0.436, 0.4524, 0.6433, 0.4524, 0.7038, 0.402, 0.7038, 0.402, 0.6772, 0.9801, 0.06597, 0.9801, 0.0008214, 0.9297, 0.0008214, 0.9297, 0.06597, 0.5166, 0.1803, 0.5166, 0.1384, 0.5086, 0.1384, 0.5086, 0.1803, 0.4566, 0.07631, 0.391, 0.07631, 0.391, 0.0008214, 0.4566, 0.01214, 0.3956, 0.5151, 0.3956, 0.5616, 0.3885, 0.5582, 0.3893, 0.5121, 0.574, 0.5668, 0.574, 0.5562, 0.5136, 0.5552, 0.5136, 0.5668, 0.5438, 0.5668, 0.7127, 0.3099, 0.6523, 0.3099, 0.6523, 0.2464, 0.7127, 0.2464, 0.7963, 0.691, 0.7963, 0.7329, 0.8598, 0.7329, 0.8598, 0.691, 0.2721, 0.6962, 0.2066, 0.6962, 0.2066, 0.632, 0.2721, 0.6368, 0.3254, 0.07631, 0.2599, 0.07631, 0.2599, 0.01692, 0.3254, 0.01214, 0.3957, 0.7889, 0.3795, 0.858, 0.3742, 0.8589, 0.3857, 0.8143, 0.9041, 0.4354, 0.9697, 0.4354, 0.9697, 0.421, 0.9041, 0.376, 0.3795, 0.858, 0.3832, 0.8999, 0.3768, 0.9011, 0.3742, 0.8589, 0.526, 0.6433, 0.4604, 0.6433, 0.4604, 0.629, 0.526, 0.5839, 0.5166, 0.2222, 0.5166, 0.1803, 0.5086, 0.1803, 0.5086, 0.2115, 0.5086, 0.2222, 0.1935, 0.531, 0.1948, 0.4639, 0.1934, 0.4881, 0.1838, 0.5331, 0.391, 0.07631, 0.3254, 0.07631, 0.3254, 0.01214, 0.391, 0.0008214, 0.4676, 0.8467, 0.5331, 0.8467, 0.5331, 0.7826, 0.4676, 0.7873, 0.2024, 0.5719, 0.202, 0.5291, 0.1935, 0.531, 0.1937, 0.5739, 0.202, 0.5291, 0.2024, 0.4623, 0.1948, 0.4639, 0.1935, 0.531, 0.1937, 0.5739, 0.1935, 0.531, 0.1838, 0.5331, 0.1882, 0.5751, 0.3957, 0.64, 0.3873, 0.632, 0.3801, 0.6346, 0.3911, 0.6449, 0.9824, 0.8265, 0.9899, 0.7848, 0.9814, 0.7821, 0.9779, 0.825, 0.3377, 0.6884, 0.2721, 0.6962, 0.2721, 0.6368, 0.3377, 0.6818, 0.5331, 0.7809, 0.5987, 0.7809, 0.5987, 0.7215, 0.5331, 0.7167, 0.4676, 0.7809, 0.5331, 0.7809, 0.5331, 0.7167, 0.4676, 0.7054, 0.402, 0.8402, 0.4676, 0.8467, 0.4676, 0.7873, 0.402, 0.8324, 0.9779, 0.825, 0.9814, 0.7821, 0.9761, 0.7803, 0.9675, 0.8216, 0.402, 0.7809, 0.4676, 0.7809, 0.4676, 0.7054, 0.402, 0.7167, 0.9881, 0.1079, 0.9881, 0.06597, 0.9801, 0.06597, 0.9801, 0.1079, 0.3832, 0.8999, 0.3957, 0.9403, 0.3889, 0.9415, 0.3768, 0.9011, 0.9862, 0.8719, 0.978, 0.8533, 0.9779, 0.825, 0.9675, 0.8216, 0.9726, 0.8674, 0.7103, 0.5116, 0.7103, 0.4697, 0.6447, 0.4697, 0.6447, 0.5116, 0.4566, 0.1803, 0.4566, 0.1384, 0.391, 0.1384, 0.391, 0.1803, 0.7315, 0.8222, 0.7315, 0.7803, 0.6659, 0.7803, 0.6659, 0.8222, 0.8643, 0.8222, 0.8643, 0.7803, 0.7987, 0.7803, 0.7987, 0.8222, 0.3254, 0.1803, 0.3254, 0.1384, 0.2599, 0.1384, 0.2599, 0.1803, 0.5792, 0.5116, 0.5792, 0.4697, 0.5136, 0.4697, 0.5136, 0.5116, 0.5792, 0.5536, 0.5792, 0.5116, 0.5136, 0.5116, 0.5136, 0.5536, 0.6447, 0.5536, 0.6447, 0.5116, 0.5792, 0.5116, 0.5792, 0.5536, 0.6447, 0.5116, 0.6447, 0.4697, 0.5792, 0.4697, 0.5792, 0.5116, 0.3254, 0.2222, 0.3254, 0.1803, 0.2599, 0.1803, 0.2599, 0.2222, 0.391, 0.2222, 0.391, 0.1803, 0.3254, 0.1803, 0.3254, 0.2222, 0.391, 0.1803, 0.391, 0.1384, 0.3254, 0.1384, 0.3254, 0.1803, 0.9025, 0.4354, 0.9025, 0.3934, 0.8369, 0.3934, 0.8369, 0.4354, 0.9025, 0.3934, 0.9025, 0.3515, 0.8369, 0.3515, 0.8369, 0.3934, 0.8643, 0.8641, 0.8643, 0.8222, 0.7987, 0.8222, 0.7987, 0.8641, 0.7315, 0.8641, 0.7315, 0.8222, 0.6659, 0.8222, 0.6659, 0.8641, 0.4566, 0.2222, 0.4566, 0.1803, 0.391, 0.1803, 0.391, 0.2222, 0.6659, 0.8641, 0.6659, 0.8222, 0.6004, 0.8222, 0.6004, 0.8641, 0.6659, 0.8222, 0.6659, 0.7803, 0.6004, 0.7803, 0.6004, 0.8222, 0.7103, 0.5536, 0.7103, 0.5116, 0.6447, 0.5116, 0.6447, 0.5536, 0.7987, 0.8641, 0.7987, 0.8222, 0.7332, 0.8222, 0.7332, 0.8641, 0.7987, 0.8222, 0.7987, 0.7803, 0.7332, 0.7803, 0.7332, 0.8222, 0.9271, 0.7729, 0.9271, 0.731, 0.8615, 0.731, 0.8615, 0.7729, 0.9271, 0.731, 0.9271, 0.6891, 0.8615, 0.6891, 0.8615, 0.731, 0.0664, 0.7068, 0.0664, 0.623, 0.132, 0.623, 0.132, 0.7068, 0.1111, 0.0991, 0.1589, 0.04366, 0.2086, 0.0865, 0.1607, 0.1419, 0.5894, 0.06126, 0.655, 0.06126, 0.655, 0.1217, 0.5894, 0.1217, 0.2133, 0.7583, 0.2789, 0.7583, 0.2789, 0.7891, 0.2133, 0.7891, 0.5894, 0.0008214, 0.655, 0.0008214, 0.655, 0.06126, 0.5894, 0.06126, 0.1217, 0.3358, 0.1217, 0.3566, 0.1633, 0.3566, 0.1633, 0.3358, 0.03848, 0.3358, 0.03848, 0.3566, 0.08009, 0.3566, 0.08009, 0.3358, 0.05951, 0.1589, 0.1042, 0.1071, 0.1538, 0.15, 0.08431, 0.1803, 0.03233, 0.1904, 0.05951, 0.1589, 0.08431, 0.1803, 0.04808, 0.204, 0.5119, 0.3359, 0.4703, 0.312, 0.4703, 0.3448, 0.5119, 0.3567, 0.08009, 0.3358, 0.08009, 0.3566, 0.1217, 0.3566, 0.1217, 0.3358, 0.1633, 0.3358, 0.1633, 0.3566, 0.2049, 0.3566, 0.2049, 0.3358, 0.1217, 0.3774, 0.1217, 0.3982, 0.1633, 0.3982, 0.1633, 0.3774, 0.1633, 0.3774, 0.1633, 0.3982, 0.2049, 0.3982, 0.2049, 0.3774, 0.6478, 0.1838, 0.7134, 0.1838, 0.7134, 0.2442, 0.6478, 0.2442, 0.03848, 0.3774, 0.03848, 0.3982, 0.08009, 0.3982, 0.08009, 0.3774, 0.08009, 0.3774, 0.08009, 0.3982, 0.1217, 0.3982, 0.1217, 0.3774, 0.0008214, 0.1632, 0.009919, 0.1161, 0.03472, 0.1375, 0.01657, 0.1768, 0.3271, 0.3496, 0.4004, 0.3496, 0.4004, 0.4152, 0.3271, 0.4152, 0.5119, 0.3775, 0.4703, 0.3775, 0.4703, 0.4103, 0.5119, 0.3983, 0.3136, 0.5064, 0.2066, 0.5064, 0.2298, 0.4408, 0.3136, 0.4408, 0.009919, 0.1161, 0.004857, 0.02145, 0.05451, 0.06429, 0.03472, 0.1375, 0.6478, 0.1233, 0.7134, 0.1233, 0.7134, 0.1838, 0.6478, 0.1838, 0.7748, 0.312, 0.7748, 0.2464, 0.8057, 0.2464, 0.8353, 0.312, 0.3165, 0.3496, 0.3271, 0.3496, 0.3271, 0.4152, 0.3165, 0.4152, 0.1042, 0.1071, 0.1111, 0.0991, 0.1607, 0.1419, 0.1538, 0.15, 0.6345, 0.5668, 0.6345, 0.5562, 0.574, 0.5562, 0.574, 0.5668, 0.6042, 0.5668, 0.574, 0.5791, 0.574, 0.5685, 0.6345, 0.5685, 0.6345, 0.5791, 0.6042, 0.5791, 0.4421, 0.2345, 0.4421, 0.2239, 0.5026, 0.2239, 0.5026, 0.2345, 0.4724, 0.2345, 0.1538, 0.15, 0.1607, 0.1419, 0.2104, 0.1848, 0.2035, 0.1928, 0.7222, 0.08465, 0.7222, 0.07405, 0.7945, 0.07405, 0.7945, 0.08465, 0.3165, 0.276, 0.3271, 0.276, 0.3271, 0.3496, 0.3165, 0.3496, 0.05451, 0.06429, 0.06143, 0.05627, 0.1111, 0.0991, 0.1042, 0.1071, 0.5136, 0.5791, 0.5136, 0.5685, 0.574, 0.5685, 0.574, 0.5791, 0.5438, 0.5791, 0.7797, 0.7033, 0.7797, 0.6927, 0.7192, 0.6927, 0.7192, 0.7033, 0.7494, 0.7033, 0.7192, 0.7033, 0.7192, 0.6927, 0.6588, 0.6927, 0.6588, 0.7033, 0.689, 0.7033, 0.7222, 0.0863, 0.7222, 0.1165, 0.8119, 0.1165, 0.8119, 0.0863, 0.978, 0.8533, 0.9899, 0.8609, 0.9824, 0.8265, 0.9779, 0.825, 0.4761, 0.9534, 0.4761, 0.9837, 0.5397, 0.9837, 0.5397, 0.9534, 0.9801, 0.1079, 0.9801, 0.06597, 0.9297, 0.06597, 0.9297, 0.1079, 0.5614, 0.3472, 0.5982, 0.3472, 0.5982, 0.317, 0.5614, 0.317, 0.5982, 0.3472, 0.6351, 0.3472, 0.6351, 0.317, 0.5982, 0.317, 0.9001, 0.8172, 0.866, 0.8541, 0.866, 0.8837, 0.9001, 0.8802, 0.1971, 0.7085, 0.1602, 0.7085, 0.1602, 0.7387, 0.1971, 0.7387, 0.1602, 0.7085, 0.1233, 0.7085, 0.1233, 0.7387, 0.1602, 0.7387, 0.2219, 0.9876, 0.2581, 0.9876, 0.2581, 0.9573, 0.2219, 0.9573, 0.3305, 0.9557, 0.3305, 0.9255, 0.3615, 0.9255, 0.3615, 0.9557, 0.8711, 0.3136, 0.8369, 0.2774, 0.8369, 0.2464, 0.8711, 0.2494, 0.296, 0.9775, 0.3322, 0.9825, 0.3322, 0.9573, 0.296, 0.9573, 0.9343, 0.7803, 0.9001, 0.8172, 0.9001, 0.8802, 0.9343, 0.8696, 0.7045, 0.9027, 0.6703, 0.9395, 0.6703, 0.9691, 0.7045, 0.9657, 0.1478, 0.9876, 0.184, 0.9876, 0.184, 0.9573, 0.1478, 0.9573, 0.9052, 0.3499, 0.8711, 0.3136, 0.8711, 0.2494, 0.9052, 0.2602, 0.2599, 0.2239, 0.2599, 0.2441, 0.3496, 0.2441, 0.3496, 0.2239, 0.402, 0.9836, 0.4382, 0.9836, 0.4382, 0.9534, 0.402, 0.9534, 0.7387, 0.8658, 0.7045, 0.9027, 0.7045, 0.9657, 0.7387, 0.9551, 0.8615, 0.615, 0.8957, 0.6512, 0.8957, 0.587, 0.8615, 0.5839, 0.1478, 0.9255, 0.1478, 0.9557, 0.2375, 0.9557, 0.2375, 0.9255, 0.5614, 0.4076, 0.5982, 0.4076, 0.5982, 0.3774, 0.5614, 0.3774, 0.5982, 0.4076, 0.6351, 0.4076, 0.6351, 0.3774, 0.5982, 0.3774, 0.2161, 0.9238, 0.1819, 0.8876, 0.1819, 0.8234, 0.2161, 0.8341, 0.7833, 0.7787, 0.8202, 0.7787, 0.8202, 0.7535, 0.7833, 0.7585, 0.8202, 0.7787, 0.8571, 0.7787, 0.8571, 0.7484, 0.8202, 0.7535, 0.5782, 0.9488, 0.5782, 0.9833, 0.5483, 0.9877, 0.5533, 0.9525, 0.969, 0.2806, 0.969, 0.2464, 0.9992, 0.2464, 0.9992, 0.2806, 0.9686, 0.1575, 0.9686, 0.1233, 0.9988, 0.1233, 0.9988, 0.1575, 0.8312, 0.962, 0.8312, 0.9279, 0.8615, 0.9279, 0.8615, 0.962, 0.8312, 0.9962, 0.8312, 0.962, 0.8615, 0.962, 0.8615, 0.9962, 0.9686, 0.1917, 0.9686, 0.1575, 0.9988, 0.1575, 0.9988, 0.1917, 0.9989, 0.9536, 0.9989, 0.9195, 0.9687, 0.9195, 0.9687, 0.9536, 0.9989, 0.9195, 0.9989, 0.8853, 0.9687, 0.8853, 0.9687, 0.9195, 0.9459, 0.7832, 0.9409, 0.8185, 0.9658, 0.8148, 0.9658, 0.7803, 0.9409, 0.8185, 0.9359, 0.8538, 0.9658, 0.8494, 0.9658, 0.8148, 0.9315, 0.7065, 0.9315, 0.7406, 0.9617, 0.7406, 0.9617, 0.7065, 0.9315, 0.7406, 0.9315, 0.7748, 0.9617, 0.7748, 0.9617, 0.7406, 0.9936, 0.7748, 0.9936, 0.7406, 0.9633, 0.7406, 0.9633, 0.7748, 0.9936, 0.7406, 0.9936, 0.7065, 0.9633, 0.7065, 0.9633, 0.7406, 0.969, 0.3147, 0.969, 0.2806, 0.9992, 0.2806, 0.9992, 0.3147, 0.5782, 0.9143, 0.5782, 0.9488, 0.5533, 0.9525, 0.5583, 0.9172, 0.0008214, 0.8482, 0.03499, 0.8845, 0.03499, 0.8202, 0.0008214, 0.8172, 0.8012, 0.9597, 0.8012, 0.9899, 0.7716, 0.9899, 0.7716, 0.9597, 0.6687, 0.8658, 0.6345, 0.9027, 0.6345, 0.9657, 0.6687, 0.9551, 0.105, 0.8845, 0.0708, 0.8482, 0.0708, 0.8172, 0.105, 0.8202, 0.5614, 0.3472, 0.5614, 0.3774, 0.6506, 0.3774, 0.6506, 0.3472, 0.1391, 0.9207, 0.105, 0.8845, 0.105, 0.8202, 0.1391, 0.831, 0.6345, 0.9027, 0.6004, 0.9395, 0.6004, 0.9691, 0.6345, 0.9657, 0.928, 0.1043, 0.8939, 0.06808, 0.8939, 0.003833, 0.928, 0.0146, 0.5614, 0.4076, 0.5614, 0.4379, 0.6506, 0.4379, 0.6506, 0.4076, 0.3165, 0.276, 0.2824, 0.3129, 0.2824, 0.2499, 0.3165, 0.2464, 0.2519, 0.8876, 0.2861, 0.9238, 0.2861, 0.8341, 0.2519, 0.8234, 0.1819, 0.8876, 0.1478, 0.8514, 0.1478, 0.8203, 0.1819, 0.8234, 0.8997, 0.5297, 0.9338, 0.4928, 0.9338, 0.5558, 0.8997, 0.5593, 0.9338, 0.4928, 0.968, 0.4559, 0.968, 0.5452, 0.9338, 0.5558, 0.2177, 0.8514, 0.2519, 0.8876, 0.2519, 0.8234, 0.2177, 0.8203, 0.3219, 0.8876, 0.356, 0.9238, 0.356, 0.8341, 0.3219, 0.8234, 0.4405, 0.2441, 0.4405, 0.2239, 0.3512, 0.2239, 0.3512, 0.2441, 0.8986, 0.1971, 0.9328, 0.1602, 0.9328, 0.2232, 0.8986, 0.2267, 0.2877, 0.8514, 0.3219, 0.8876, 0.3219, 0.8234, 0.2877, 0.8203, 0.8296, 0.9581, 0.8296, 0.9279, 0.7403, 0.9279, 0.7403, 0.9581, 0.2824, 0.3129, 0.2482, 0.3498, 0.2482, 0.2605, 0.2824, 0.2499, 0.7699, 0.9597, 0.7699, 0.9899, 0.7403, 0.9899, 0.7403, 0.9597, 0.928, 0.9825, 0.928, 0.9522, 0.959, 0.9522, 0.959, 0.9825, 0.402, 0.9221, 0.4362, 0.8853, 0.4362, 0.9483, 0.402, 0.9517, 0.5403, 0.8484, 0.5061, 0.8853, 0.5061, 0.9483, 0.5403, 0.9377, 0.8956, 0.9602, 0.8956, 0.9904, 0.866, 0.9904, 0.866, 0.9602, 0.8135, 0.1165, 0.8135, 0.0863, 0.8445, 0.0863, 0.8445, 0.1165, 0.4362, 0.8853, 0.4703, 0.8484, 0.4703, 0.9377, 0.4362, 0.9483, 0.5061, 0.8853, 0.472, 0.9221, 0.472, 0.9517, 0.5061, 0.9483, 0.9328, 0.1602, 0.9669, 0.1233, 0.9669, 0.2126, 0.9328, 0.2232, 0.8939, 0.06808, 0.8597, 0.03183, 0.8597, 0.0008214, 0.8939, 0.003833, 0.8957, 0.6512, 0.9298, 0.6874, 0.9298, 0.5977, 0.8957, 0.587, 0.06126, 0.8156, 0.06126, 0.7085, 0.03465, 0.7085, 0.0008214, 0.7736, 0.0008214, 0.8156, 0.8221, 0.1838, 0.715, 0.1838, 0.715, 0.2442, 0.8221, 0.2442, 0.897, 0.1838, 0.8237, 0.1838, 0.8237, 0.2442, 0.897, 0.2442, 0.897, 0.1577, 0.8237, 0.1233, 0.8237, 0.1838, 0.897, 0.1838, 0.8221, 0.1233, 0.715, 0.1604, 0.715, 0.1838, 0.8221, 0.1838, 0.7732, 0.4571, 0.7732, 0.3839, 0.7127, 0.3839, 0.7127, 0.4571, 0.1217, 0.8156, 0.1217, 0.7085, 0.06126, 0.7085, 0.06126, 0.8156, 0.6864, 0.4561, 0.7127, 0.4571, 0.7127, 0.3839, 0.6523, 0.3839, 0.6523, 0.4258, 0.8345, 0.4559, 0.8345, 0.5163, 0.898, 0.5163, 0.898, 0.4559, 0.7945, 0.07405, 0.7945, 0.0008214, 0.8581, 0.0008214, 0.8581, 0.07405, 0.1343, 0.9828, 0.1343, 0.9223, 0.0708, 0.9566, 0.0708, 0.9828, 0.1217, 0.5258, 0.06126, 0.5258, 0.06126, 0.4623, 0.1217, 0.4623, 0.8345, 0.5163, 0.8345, 0.5768, 0.898, 0.5768, 0.898, 0.5163, 0.7963, 0.5839, 0.7963, 0.6491, 0.8598, 0.6491, 0.8598, 0.5839, 0.8474, 0.9262, 0.7403, 0.9262, 0.7403, 0.9029, 0.8474, 0.8658, 0.712, 0.5768, 0.712, 0.4697, 0.7724, 0.4697, 0.7724, 0.5768, 0.6608, 0.7787, 0.6608, 0.7054, 0.7212, 0.7054, 0.7212, 0.7787, 0.9069, 0.3535, 0.9069, 0.3115, 0.9407, 0.2464, 0.9673, 0.2464, 0.9673, 0.3535, 0.9264, 0.8853, 0.9264, 0.9585, 0.866, 0.9585, 0.9003, 0.8853, 0.7212, 0.7787, 0.7212, 0.7054, 0.7817, 0.7054, 0.7817, 0.7787, 0.7724, 0.5768, 0.7724, 0.4697, 0.8328, 0.4697, 0.8328, 0.5768, 0.6608, 0.7787, 0.6344, 0.7785, 0.6004, 0.7473, 0.6004, 0.7054, 0.6608, 0.7054, 0.3136, 0.58, 0.3869, 0.58, 0.3869, 0.6304, 0.3136, 0.6304, 0.5742, 0.1838, 0.5742, 0.2442, 0.5238, 0.2442, 0.5238, 0.1838, 0.5483, 0.843, 0.5483, 0.9126, 0.5987, 0.8694, 0.5987, 0.843, 0.9315, 0.6444, 0.9315, 0.7048, 0.9818, 0.7048, 0.9818, 0.6444, 0.9315, 0.5839, 0.9315, 0.6444, 0.9818, 0.6444, 0.9818, 0.6183, 0.5742, 0.1233, 0.5742, 0.1838, 0.5238, 0.1838, 0.5238, 0.1233])
me_cube_006.materials.append(mat_material_001)
me_cube_006.materials.append(mat_material_003)
me_cube_006.use_remesh_preserve_volume = False
me_cube_006.use_remesh_preserve_attributes = False
me_cube_006.use_mirror_vertex_groups = False
me_cube_006.update()
me_cube_009 = bpy.data.meshes.new('Cube.009')
me_cube_009.from_pydata([(1.077, 1.612, -0.5632), (1.077, -0.4715, -0.5632), (-1.077, -0.4715, -0.5632), (-1.077, 1.612, -0.5632), (1.638, 2.154, 0.5824), (1.638, -1.014, 0.5824), (-1.638, -1.014, 0.5824), (-1.638, 2.154, 0.5824), (1.638, 0.5702, -0.5632), (3.221e-07, 2.154, -0.5632), (1.638, 2.154, -0.1383), (2.917e-08, -1.014, -0.5632), (1.638, -1.014, -0.1383), (-1.638, 0.5702, -0.5632), (-1.638, -1.014, -0.1383), (-1.638, 2.154, -0.1383), (1.638, 0.5702, 0.5824), (4.197e-07, 2.154, 0.5824), (-8.496e-07, -1.687, 0.5824), (-1.638, 0.5702, 0.5824), (4.197e-07, 2.154, -0.1383), (-1.638, 0.5702, -0.1383), (-4.591e-07, -1.263, -0.1383), (1.638, 0.5702, -0.1383), (1.268e-07, 0.5702, -0.5632), (1.638, -1.014, 2.102), (4.197e-07, 2.74, 2.102), (-1.638, 2.74, 2.102), (-8.496e-07, -2.608, 2.102), (-1.638, -1.014, 2.102), (1.638, 2.74, 2.102), (-2.672, 0.5702, 0.5824), (-2.672, 1.737, 0.9919), (-2.672, -0.6743, 1.076), (-2.672, 1.737, 2.102), (-2.672, 0.5702, 2.102), (-2.672, -0.6743, 2.102), (2.672, 0.5702, 0.5824), (2.672, -0.6743, 1.076), (2.672, 1.737, 0.9919), (2.672, -0.6743, 2.102), (2.672, 0.5702, 2.102), (2.672, 1.737, 2.102), (-1.638, 0.5702, 2.58), (-2.672, 0.5702, 2.231), (1.638, 0.5702, 2.58), (1.638, -1.014, 2.58), (4.197e-07, 2.787, 2.58), (-1.638, 2.787, 2.58), (-8.496e-07, -1.687, 2.416), (-1.638, -1.014, 2.58), (1.638, 2.787, 2.58), (-2.149e-07, 0.5702, 2.58), (2.672, -0.02763, 2.231), (-2.672, 1.737, 2.231), (-2.672, -0.02762, 2.231), (2.672, 0.5702, 2.231), (2.672, 1.737, 2.231), (-1.638, 2.293, 1.342), (-8.496e-07, -2.161, 1.342), (1.638, -1.014, 1.342), (1.638, 2.293, 1.342), (4.197e-07, 2.293, 1.342), (-1.638, -1.014, 1.342), (-2.672, 1.737, 1.342), (-2.672, 0.5702, 1.342), (-2.672, -0.6743, 1.342), (2.672, -0.6743, 1.342), (2.672, 1.737, 1.342), (2.672, 0.5702, 1.342)], [], [(24, 11, 2, 13), (62, 58, 27, 26), (23, 16, 5, 12), (22, 18, 6, 14), (21, 19, 7, 15), (20, 9, 3, 15), (17, 20, 15, 7), (4, 10, 20, 17), (10, 0, 9, 20), (13, 21, 15, 3), (2, 14, 21, 13), (14, 6, 19, 21), (11, 22, 14, 2), (1, 12, 22, 11), (12, 5, 18, 22), (8, 23, 12, 1), (0, 10, 23, 8), (10, 4, 16, 23), (16, 4, 39, 37), (7, 19, 31, 32), (59, 60, 25, 28), (9, 24, 13, 3), (0, 8, 24, 9), (8, 1, 11, 24), (26, 27, 48, 47), (35, 36, 55, 44), (42, 30, 51, 57), (40, 41, 56, 53), (34, 35, 44, 54), (61, 62, 26, 30), (63, 59, 28, 29), (25, 40, 53, 46), (64, 65, 35, 34), (65, 66, 36, 35), (58, 7, 32, 64), (36, 29, 50, 55), (19, 6, 33, 31), (63, 29, 36, 66), (69, 68, 42, 41), (67, 69, 41, 40), (61, 30, 42, 68), (60, 5, 38, 67), (28, 25, 46, 49), (5, 16, 37, 38), (52, 43, 50, 49), (45, 52, 49, 46), (51, 47, 52, 45), (47, 48, 43, 52), (50, 43, 44, 55), (45, 46, 53, 56), (43, 48, 54, 44), (51, 45, 56, 57), (41, 42, 57, 56), (30, 26, 47, 51), (29, 28, 49, 50), (27, 34, 54, 48), (25, 60, 67, 40), (4, 61, 68, 39), (38, 37, 69, 67), (37, 39, 68, 69), (6, 63, 66, 33), (27, 58, 64, 34), (31, 33, 66, 65), (32, 31, 65, 64), (6, 18, 59, 63), (4, 17, 62, 61), (18, 5, 60, 59), (17, 7, 58, 62)])
me_cube_009.materials.append(mat_material_002)
me_cube_009.use_remesh_preserve_volume = False
me_cube_009.use_remesh_preserve_attributes = False
me_cube_009.use_mirror_vertex_groups = False
me_cube_009.update()

# ---- objects
ob_cube = bpy.data.objects.new('Cube', me_cube)
ob_cube_002 = bpy.data.objects.new('Cube.002', me_cube_006)
ob_cube_009 = bpy.data.objects.new('Cube.009', me_cube_009)

# ---- transforms, parenting, visibility, modifiers, constraints
ob_cube.location = (0.0312, 0.7292, 0.3564)
ob_cube.rotation_euler = (-0.5529, -0.0, 0.0)
ob_cube.scale = (0.1343, 0.1343, 0.1343)
ob_cube.lineart.crease_threshold = 0.0
ob_cube_002.location = (0.0, 0.0, 0.0)
ob_cube_002.rotation_euler = (0.0, -0.0, -3.142)
ob_cube_002.scale = (0.479, 0.479, 0.479)
ob_cube_002.lineart.crease_threshold = 0.0
_m = ob_cube_002.modifiers.new('Auto Smooth', 'NODES')
_m.node_group = ng_auto_smooth
_gi = [s.identifier for s in ng_auto_smooth.interface.items_tree if s.item_type == 'SOCKET' and s.in_out == 'INPUT']
_m[_gi[1]] = 1.047  # Angle
ob_cube_009.location = (0.0, 0.0, 0.0)
ob_cube_009.scale = (1.482, 1.482, 1.482)
ob_cube_009.lock_rotations_4d = False
ob_cube_009.empty_display_type = 'ARROWS'
ob_cube_009.hide_viewport = True
ob_cube_009.lineart.crease_threshold = 0.0

# ---- collection membership
col_collection_1.objects.link(ob_cube)
col_collection_1.objects.link(ob_cube_002)
col_collection_1.objects.link(ob_cube_009)

# ---- scene / render settings (as saved in the file)
scene.frame_start = 1; scene.frame_end = 250; scene.frame_set(1)
scene.render.engine = 'BLENDER_EEVEE_NEXT'
scene.render.resolution_percentage = 50
scene.render.dither_intensity = 0.0
scene.cycles.use_denoising = False
scene.cycles.samples = 128
scene.cycles.sampling_pattern = 'TABULATED_SOBOL'
scene.cycles.use_adaptive_sampling = False
scene.cycles.use_light_tree = False
scene.cycles.blur_glossy = 0.0
scene.cycles.sample_clamp_indirect = 0.0
scene.view_settings.view_transform = 'Standard'
bpy.context.view_layer.update()

# ---- added for rendering (the .blend has no active camera and no usable light): camera, sun
cam_auto = bpy.data.cameras.new('AutoCamera')
cam_auto.lens = 50.0
cam_auto.sensor_width = 36.0
cam_auto.clip_end = 1000.0
ob_auto_camera = bpy.data.objects.new('AutoCamera', cam_auto)
scene.collection.objects.link(ob_auto_camera)
ob_auto_camera.location = (7.60459, -9.03632, 7.09216)
ob_auto_camera.rotation_euler = (1.09748, -7.21219e-08, 0.694738)
scene.camera = ob_auto_camera
light_auto_sun = bpy.data.lights.new('AutoSun', 'SUN')
light_auto_sun.energy = 3.0
light_auto_sun.angle = 0.0523599
ob_auto_sun = bpy.data.objects.new('AutoSun', light_auto_sun)
scene.collection.objects.link(ob_auto_sun)
ob_auto_sun.rotation_euler = (0.872665, 0.174533, 0.523599)
bpy.context.view_layer.update()

